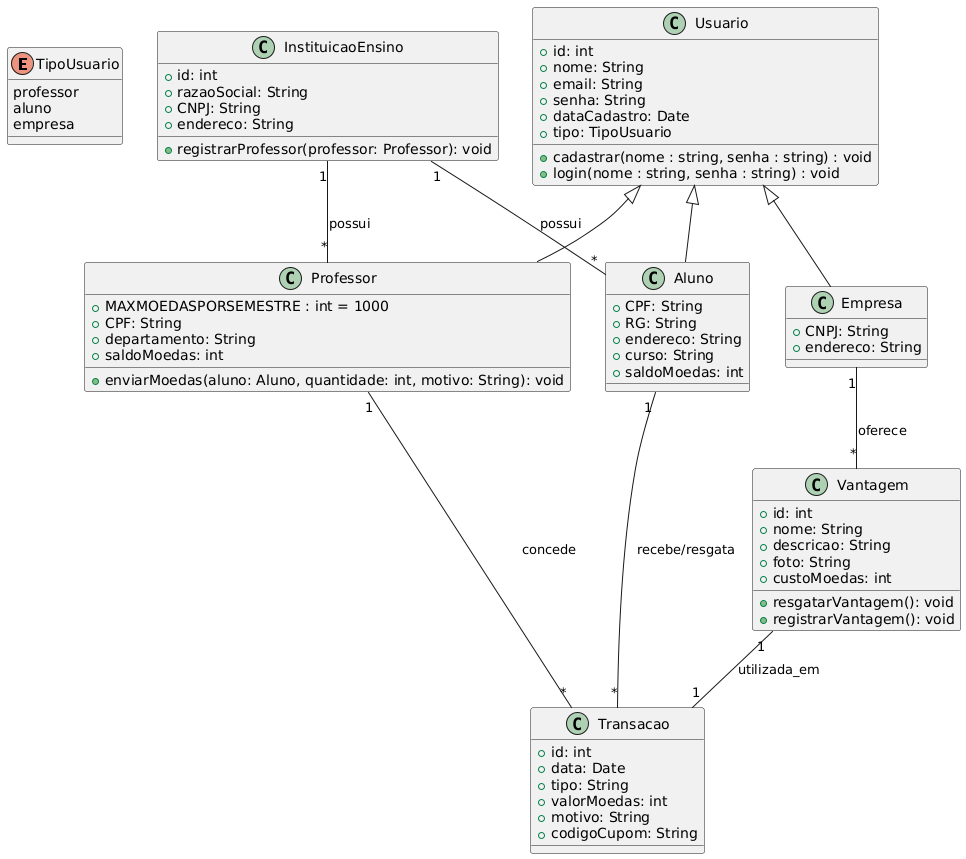

The diagram above was rendered by PlantUML. Its source (embedded in the PNG):
@startuml
enum TipoUsuario {
  professor
  aluno
  empresa
}

class Usuario {
  + id: int
  + nome: String
  + email: String
  + senha: String
  + dataCadastro: Date
  + tipo: TipoUsuario
  + cadastrar(nome : string, senha : string) : void 
  + login(nome : string, senha : string) : void 
}

class Aluno extends Usuario {
  + CPF: String
  + RG: String
  + endereco: String
  + curso: String
  + saldoMoedas: int
}

class Professor extends Usuario {
  + MAXMOEDASPORSEMESTRE : int = 1000
  + CPF: String
  + departamento: String
  + saldoMoedas: int
  + enviarMoedas(aluno: Aluno, quantidade: int, motivo: String): void
}

class Empresa extends Usuario {
  + CNPJ: String
  + endereco: String
}

class InstituicaoEnsino {
  + id: int
  + razaoSocial: String
  + CNPJ: String
  + endereco: String
  + registrarProfessor(professor: Professor): void
}

class Vantagem {
  + id: int
  + nome: String
  + descricao: String
  + foto: String
  + custoMoedas: int
  + resgatarVantagem(): void
  + registrarVantagem(): void
}

class Transacao {
  + id: int
  + data: Date
  + tipo: String
  + valorMoedas: int
  + motivo: String
  + codigoCupom: String
}

Aluno "1" -- "*" Transacao : recebe/resgata
Professor "1" -- "*" Transacao : concede
Empresa "1" -- "*" Vantagem : oferece
Vantagem "1" -- "1" Transacao : utilizada_em
InstituicaoEnsino "1" -- "*" Aluno : possui
InstituicaoEnsino "1" -- "*" Professor : possui
@enduml